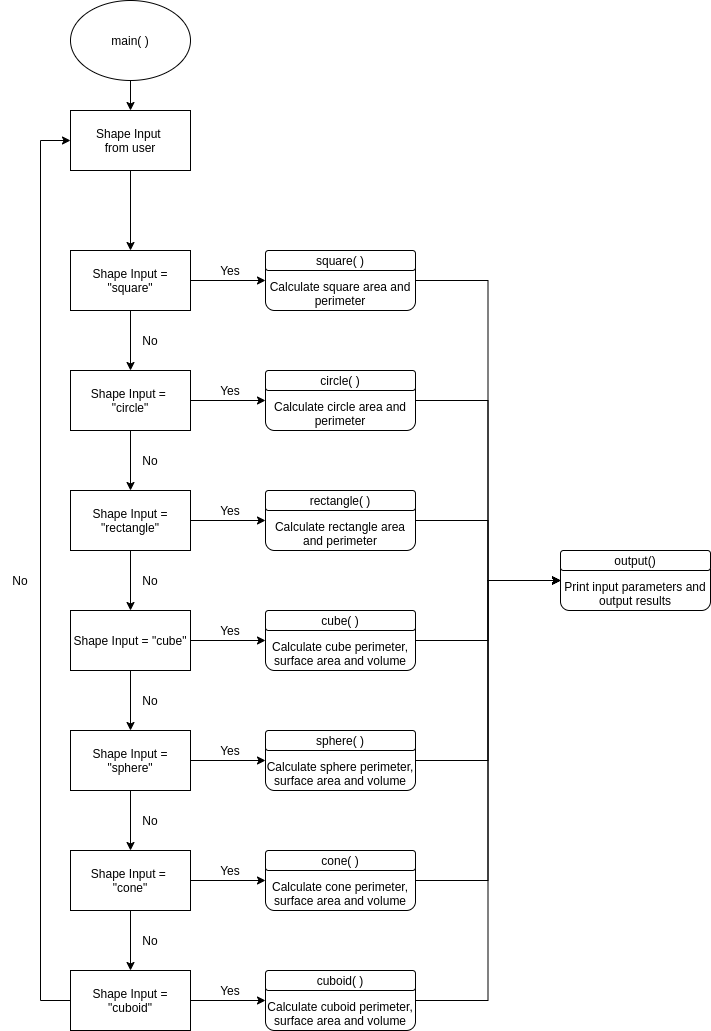

The diagram above was exported from draw.io. Its source (the exported page's mxGraphModel, read from the mxfile embedded in the PNG):
<mxGraphModel dx="1350" dy="774" grid="1" gridSize="10" guides="1" tooltips="1" connect="1" arrows="1" fold="1" page="1" pageScale="1" pageWidth="850" pageHeight="1100" math="0" shadow="0">
  <root>
    <mxCell id="0" />
    <mxCell id="1" parent="0" />
    <mxCell id="g3g2VNTHNN_96Cz3W0vh-25" style="edgeStyle=orthogonalEdgeStyle;rounded=0;orthogonalLoop=1;jettySize=auto;html=1;exitX=0.5;exitY=1;exitDx=0;exitDy=0;entryX=0.5;entryY=0;entryDx=0;entryDy=0;" parent="1" source="g3g2VNTHNN_96Cz3W0vh-3" target="g3g2VNTHNN_96Cz3W0vh-7" edge="1">
      <mxGeometry relative="1" as="geometry" />
    </mxCell>
    <mxCell id="g3g2VNTHNN_96Cz3W0vh-3" value="Shape Input&amp;nbsp;&lt;br&gt;from user" style="rounded=0;whiteSpace=wrap;html=1;" parent="1" vertex="1">
      <mxGeometry x="110" y="140" width="120" height="60" as="geometry" />
    </mxCell>
    <mxCell id="g3g2VNTHNN_96Cz3W0vh-24" style="edgeStyle=orthogonalEdgeStyle;rounded=0;orthogonalLoop=1;jettySize=auto;html=1;exitX=0.5;exitY=1;exitDx=0;exitDy=0;entryX=0.5;entryY=0;entryDx=0;entryDy=0;" parent="1" source="g3g2VNTHNN_96Cz3W0vh-5" target="g3g2VNTHNN_96Cz3W0vh-3" edge="1">
      <mxGeometry relative="1" as="geometry" />
    </mxCell>
    <mxCell id="g3g2VNTHNN_96Cz3W0vh-5" value="&lt;span&gt;main( )&lt;/span&gt;" style="ellipse;whiteSpace=wrap;html=1;" parent="1" vertex="1">
      <mxGeometry x="110" y="30" width="120" height="80" as="geometry" />
    </mxCell>
    <mxCell id="g3g2VNTHNN_96Cz3W0vh-8" style="edgeStyle=orthogonalEdgeStyle;rounded=0;orthogonalLoop=1;jettySize=auto;html=1;exitX=1;exitY=0.5;exitDx=0;exitDy=0;entryX=0;entryY=0.5;entryDx=0;entryDy=0;" parent="1" source="g3g2VNTHNN_96Cz3W0vh-7" target="g3g2VNTHNN_96Cz3W0vh-26" edge="1">
      <mxGeometry relative="1" as="geometry">
        <mxPoint x="310" y="310" as="targetPoint" />
      </mxGeometry>
    </mxCell>
    <mxCell id="g3g2VNTHNN_96Cz3W0vh-9" style="edgeStyle=orthogonalEdgeStyle;rounded=0;orthogonalLoop=1;jettySize=auto;html=1;exitX=0.5;exitY=1;exitDx=0;exitDy=0;startArrow=none;" parent="1" source="g3g2VNTHNN_96Cz3W0vh-10" edge="1">
      <mxGeometry relative="1" as="geometry">
        <mxPoint x="170" y="440" as="targetPoint" />
      </mxGeometry>
    </mxCell>
    <mxCell id="g3g2VNTHNN_96Cz3W0vh-18" style="edgeStyle=orthogonalEdgeStyle;rounded=0;orthogonalLoop=1;jettySize=auto;html=1;exitX=0.5;exitY=1;exitDx=0;exitDy=0;" parent="1" source="g3g2VNTHNN_96Cz3W0vh-7" target="g3g2VNTHNN_96Cz3W0vh-10" edge="1">
      <mxGeometry relative="1" as="geometry" />
    </mxCell>
    <mxCell id="g3g2VNTHNN_96Cz3W0vh-7" value="Shape Input = &quot;square&quot;" style="rounded=0;whiteSpace=wrap;html=1;" parent="1" vertex="1">
      <mxGeometry x="110" y="280" width="120" height="60" as="geometry" />
    </mxCell>
    <mxCell id="g3g2VNTHNN_96Cz3W0vh-20" style="edgeStyle=orthogonalEdgeStyle;rounded=0;orthogonalLoop=1;jettySize=auto;html=1;exitX=0.5;exitY=1;exitDx=0;exitDy=0;" parent="1" source="g3g2VNTHNN_96Cz3W0vh-11" target="g3g2VNTHNN_96Cz3W0vh-12" edge="1">
      <mxGeometry relative="1" as="geometry" />
    </mxCell>
    <mxCell id="g3g2VNTHNN_96Cz3W0vh-34" style="edgeStyle=orthogonalEdgeStyle;rounded=0;orthogonalLoop=1;jettySize=auto;html=1;exitX=1;exitY=0.5;exitDx=0;exitDy=0;entryX=0;entryY=0.5;entryDx=0;entryDy=0;" parent="1" source="g3g2VNTHNN_96Cz3W0vh-11" target="g3g2VNTHNN_96Cz3W0vh-28" edge="1">
      <mxGeometry relative="1" as="geometry" />
    </mxCell>
    <mxCell id="g3g2VNTHNN_96Cz3W0vh-11" value="Shape Input = &quot;rectangle&quot;" style="rounded=0;whiteSpace=wrap;html=1;" parent="1" vertex="1">
      <mxGeometry x="110" y="520" width="120" height="60" as="geometry" />
    </mxCell>
    <mxCell id="g3g2VNTHNN_96Cz3W0vh-21" style="edgeStyle=orthogonalEdgeStyle;rounded=0;orthogonalLoop=1;jettySize=auto;html=1;exitX=0.5;exitY=1;exitDx=0;exitDy=0;entryX=0.5;entryY=0;entryDx=0;entryDy=0;" parent="1" source="g3g2VNTHNN_96Cz3W0vh-12" target="g3g2VNTHNN_96Cz3W0vh-13" edge="1">
      <mxGeometry relative="1" as="geometry" />
    </mxCell>
    <mxCell id="g3g2VNTHNN_96Cz3W0vh-35" style="edgeStyle=orthogonalEdgeStyle;rounded=0;orthogonalLoop=1;jettySize=auto;html=1;exitX=1;exitY=0.5;exitDx=0;exitDy=0;entryX=0;entryY=0.5;entryDx=0;entryDy=0;" parent="1" source="g3g2VNTHNN_96Cz3W0vh-12" target="g3g2VNTHNN_96Cz3W0vh-29" edge="1">
      <mxGeometry relative="1" as="geometry" />
    </mxCell>
    <mxCell id="g3g2VNTHNN_96Cz3W0vh-12" value="Shape Input = &quot;cube&quot;" style="rounded=0;whiteSpace=wrap;html=1;" parent="1" vertex="1">
      <mxGeometry x="110" y="640" width="120" height="60" as="geometry" />
    </mxCell>
    <mxCell id="g3g2VNTHNN_96Cz3W0vh-22" style="edgeStyle=orthogonalEdgeStyle;rounded=0;orthogonalLoop=1;jettySize=auto;html=1;exitX=0.5;exitY=1;exitDx=0;exitDy=0;entryX=0.5;entryY=0;entryDx=0;entryDy=0;" parent="1" source="g3g2VNTHNN_96Cz3W0vh-13" target="g3g2VNTHNN_96Cz3W0vh-14" edge="1">
      <mxGeometry relative="1" as="geometry" />
    </mxCell>
    <mxCell id="g3g2VNTHNN_96Cz3W0vh-36" style="edgeStyle=orthogonalEdgeStyle;rounded=0;orthogonalLoop=1;jettySize=auto;html=1;exitX=1;exitY=0.5;exitDx=0;exitDy=0;entryX=0;entryY=0.5;entryDx=0;entryDy=0;" parent="1" source="g3g2VNTHNN_96Cz3W0vh-13" target="g3g2VNTHNN_96Cz3W0vh-30" edge="1">
      <mxGeometry relative="1" as="geometry" />
    </mxCell>
    <mxCell id="g3g2VNTHNN_96Cz3W0vh-13" value="Shape Input = &quot;sphere&quot;" style="rounded=0;whiteSpace=wrap;html=1;" parent="1" vertex="1">
      <mxGeometry x="110" y="760" width="120" height="60" as="geometry" />
    </mxCell>
    <mxCell id="g3g2VNTHNN_96Cz3W0vh-23" style="edgeStyle=orthogonalEdgeStyle;rounded=0;orthogonalLoop=1;jettySize=auto;html=1;exitX=0.5;exitY=1;exitDx=0;exitDy=0;entryX=0.5;entryY=0;entryDx=0;entryDy=0;" parent="1" source="g3g2VNTHNN_96Cz3W0vh-14" target="g3g2VNTHNN_96Cz3W0vh-15" edge="1">
      <mxGeometry relative="1" as="geometry" />
    </mxCell>
    <mxCell id="g3g2VNTHNN_96Cz3W0vh-37" style="edgeStyle=orthogonalEdgeStyle;rounded=0;orthogonalLoop=1;jettySize=auto;html=1;exitX=1;exitY=0.5;exitDx=0;exitDy=0;entryX=0;entryY=0.5;entryDx=0;entryDy=0;" parent="1" source="g3g2VNTHNN_96Cz3W0vh-14" target="g3g2VNTHNN_96Cz3W0vh-32" edge="1">
      <mxGeometry relative="1" as="geometry" />
    </mxCell>
    <mxCell id="g3g2VNTHNN_96Cz3W0vh-14" value="Shape Input = &lt;br&gt;&quot;cone&quot;" style="rounded=0;whiteSpace=wrap;html=1;" parent="1" vertex="1">
      <mxGeometry x="110" y="880" width="120" height="60" as="geometry" />
    </mxCell>
    <mxCell id="g3g2VNTHNN_96Cz3W0vh-17" style="edgeStyle=orthogonalEdgeStyle;rounded=0;orthogonalLoop=1;jettySize=auto;html=1;exitX=0;exitY=0.5;exitDx=0;exitDy=0;entryX=0;entryY=0.5;entryDx=0;entryDy=0;" parent="1" source="g3g2VNTHNN_96Cz3W0vh-15" target="g3g2VNTHNN_96Cz3W0vh-3" edge="1">
      <mxGeometry relative="1" as="geometry">
        <Array as="points">
          <mxPoint x="80" y="1030" />
          <mxPoint x="80" y="170" />
        </Array>
      </mxGeometry>
    </mxCell>
    <mxCell id="g3g2VNTHNN_96Cz3W0vh-38" style="edgeStyle=orthogonalEdgeStyle;rounded=0;orthogonalLoop=1;jettySize=auto;html=1;exitX=1;exitY=0.5;exitDx=0;exitDy=0;entryX=0;entryY=0.5;entryDx=0;entryDy=0;" parent="1" source="g3g2VNTHNN_96Cz3W0vh-15" target="g3g2VNTHNN_96Cz3W0vh-31" edge="1">
      <mxGeometry relative="1" as="geometry" />
    </mxCell>
    <mxCell id="g3g2VNTHNN_96Cz3W0vh-15" value="Shape Input = &quot;cuboid&quot;" style="rounded=0;whiteSpace=wrap;html=1;" parent="1" vertex="1">
      <mxGeometry x="110" y="1000" width="120" height="60" as="geometry" />
    </mxCell>
    <mxCell id="g3g2VNTHNN_96Cz3W0vh-19" style="edgeStyle=orthogonalEdgeStyle;rounded=0;orthogonalLoop=1;jettySize=auto;html=1;exitX=0.5;exitY=1;exitDx=0;exitDy=0;entryX=0.5;entryY=0;entryDx=0;entryDy=0;" parent="1" source="g3g2VNTHNN_96Cz3W0vh-10" target="g3g2VNTHNN_96Cz3W0vh-11" edge="1">
      <mxGeometry relative="1" as="geometry" />
    </mxCell>
    <mxCell id="g3g2VNTHNN_96Cz3W0vh-33" style="edgeStyle=orthogonalEdgeStyle;rounded=0;orthogonalLoop=1;jettySize=auto;html=1;exitX=1;exitY=0.5;exitDx=0;exitDy=0;entryX=0;entryY=0.5;entryDx=0;entryDy=0;" parent="1" source="g3g2VNTHNN_96Cz3W0vh-10" target="g3g2VNTHNN_96Cz3W0vh-27" edge="1">
      <mxGeometry relative="1" as="geometry" />
    </mxCell>
    <mxCell id="g3g2VNTHNN_96Cz3W0vh-10" value="Shape Input = &lt;br&gt;&quot;circle&quot;" style="rounded=0;whiteSpace=wrap;html=1;" parent="1" vertex="1">
      <mxGeometry x="110" y="400" width="120" height="60" as="geometry" />
    </mxCell>
    <mxCell id="g3g2VNTHNN_96Cz3W0vh-49" style="edgeStyle=orthogonalEdgeStyle;rounded=0;orthogonalLoop=1;jettySize=auto;html=1;exitX=1;exitY=0.5;exitDx=0;exitDy=0;entryX=0;entryY=0.5;entryDx=0;entryDy=0;" parent="1" source="g3g2VNTHNN_96Cz3W0vh-26" target="g3g2VNTHNN_96Cz3W0vh-47" edge="1">
      <mxGeometry relative="1" as="geometry" />
    </mxCell>
    <mxCell id="g3g2VNTHNN_96Cz3W0vh-26" value="Calculate square area and perimeter" style="rounded=1;whiteSpace=wrap;html=1;verticalAlign=bottom;" parent="1" vertex="1">
      <mxGeometry x="305" y="280" width="150" height="60" as="geometry" />
    </mxCell>
    <mxCell id="g3g2VNTHNN_96Cz3W0vh-50" style="edgeStyle=orthogonalEdgeStyle;rounded=0;orthogonalLoop=1;jettySize=auto;html=1;exitX=1;exitY=0.5;exitDx=0;exitDy=0;entryX=0;entryY=0.5;entryDx=0;entryDy=0;" parent="1" source="g3g2VNTHNN_96Cz3W0vh-27" target="g3g2VNTHNN_96Cz3W0vh-47" edge="1">
      <mxGeometry relative="1" as="geometry" />
    </mxCell>
    <mxCell id="g3g2VNTHNN_96Cz3W0vh-27" value="Calculate circle area and perimeter" style="rounded=1;whiteSpace=wrap;html=1;verticalAlign=bottom;" parent="1" vertex="1">
      <mxGeometry x="305" y="400" width="150" height="60" as="geometry" />
    </mxCell>
    <mxCell id="g3g2VNTHNN_96Cz3W0vh-51" style="edgeStyle=orthogonalEdgeStyle;rounded=0;orthogonalLoop=1;jettySize=auto;html=1;exitX=1;exitY=0.5;exitDx=0;exitDy=0;entryX=0;entryY=0.5;entryDx=0;entryDy=0;" parent="1" source="g3g2VNTHNN_96Cz3W0vh-28" target="g3g2VNTHNN_96Cz3W0vh-47" edge="1">
      <mxGeometry relative="1" as="geometry" />
    </mxCell>
    <mxCell id="g3g2VNTHNN_96Cz3W0vh-28" value="Calculate rectangle area and perimeter" style="rounded=1;whiteSpace=wrap;html=1;verticalAlign=bottom;" parent="1" vertex="1">
      <mxGeometry x="305" y="520" width="150" height="60" as="geometry" />
    </mxCell>
    <mxCell id="g3g2VNTHNN_96Cz3W0vh-52" style="edgeStyle=orthogonalEdgeStyle;rounded=0;orthogonalLoop=1;jettySize=auto;html=1;exitX=1;exitY=0.5;exitDx=0;exitDy=0;entryX=0;entryY=0.5;entryDx=0;entryDy=0;" parent="1" source="g3g2VNTHNN_96Cz3W0vh-29" target="g3g2VNTHNN_96Cz3W0vh-47" edge="1">
      <mxGeometry relative="1" as="geometry" />
    </mxCell>
    <mxCell id="g3g2VNTHNN_96Cz3W0vh-29" value="Calculate cube perimeter, surface area and volume" style="rounded=1;whiteSpace=wrap;html=1;verticalAlign=bottom;" parent="1" vertex="1">
      <mxGeometry x="305" y="640" width="150" height="60" as="geometry" />
    </mxCell>
    <mxCell id="g3g2VNTHNN_96Cz3W0vh-54" style="edgeStyle=orthogonalEdgeStyle;rounded=0;orthogonalLoop=1;jettySize=auto;html=1;exitX=1;exitY=0.5;exitDx=0;exitDy=0;entryX=0;entryY=0.5;entryDx=0;entryDy=0;" parent="1" source="g3g2VNTHNN_96Cz3W0vh-30" target="g3g2VNTHNN_96Cz3W0vh-47" edge="1">
      <mxGeometry relative="1" as="geometry" />
    </mxCell>
    <mxCell id="g3g2VNTHNN_96Cz3W0vh-30" value="&lt;span&gt;Calculate sphere perimeter, surface area and volume&lt;/span&gt;" style="rounded=1;whiteSpace=wrap;html=1;verticalAlign=bottom;" parent="1" vertex="1">
      <mxGeometry x="305" y="760" width="150" height="60" as="geometry" />
    </mxCell>
    <mxCell id="g3g2VNTHNN_96Cz3W0vh-57" style="edgeStyle=orthogonalEdgeStyle;rounded=0;orthogonalLoop=1;jettySize=auto;html=1;exitX=1;exitY=0.5;exitDx=0;exitDy=0;entryX=0;entryY=0.5;entryDx=0;entryDy=0;" parent="1" source="g3g2VNTHNN_96Cz3W0vh-31" target="g3g2VNTHNN_96Cz3W0vh-47" edge="1">
      <mxGeometry relative="1" as="geometry" />
    </mxCell>
    <mxCell id="g3g2VNTHNN_96Cz3W0vh-31" value="&lt;span&gt;Calculate cuboid perimeter, surface area and volume&lt;/span&gt;" style="rounded=1;whiteSpace=wrap;html=1;verticalAlign=bottom;" parent="1" vertex="1">
      <mxGeometry x="305" y="1000" width="150" height="60" as="geometry" />
    </mxCell>
    <mxCell id="g3g2VNTHNN_96Cz3W0vh-56" style="edgeStyle=orthogonalEdgeStyle;rounded=0;orthogonalLoop=1;jettySize=auto;html=1;exitX=1;exitY=0.5;exitDx=0;exitDy=0;entryX=0;entryY=0.5;entryDx=0;entryDy=0;" parent="1" source="g3g2VNTHNN_96Cz3W0vh-32" target="g3g2VNTHNN_96Cz3W0vh-47" edge="1">
      <mxGeometry relative="1" as="geometry" />
    </mxCell>
    <mxCell id="g3g2VNTHNN_96Cz3W0vh-32" value="&lt;span&gt;Calculate cone perimeter, surface area and volume&lt;/span&gt;" style="rounded=1;whiteSpace=wrap;html=1;verticalAlign=bottom;" parent="1" vertex="1">
      <mxGeometry x="305" y="880" width="150" height="60" as="geometry" />
    </mxCell>
    <mxCell id="g3g2VNTHNN_96Cz3W0vh-39" value="square( )" style="rounded=1;whiteSpace=wrap;html=1;" parent="1" vertex="1">
      <mxGeometry x="305" y="280" width="150" height="20" as="geometry" />
    </mxCell>
    <mxCell id="g3g2VNTHNN_96Cz3W0vh-40" value="circle( )" style="rounded=1;whiteSpace=wrap;html=1;" parent="1" vertex="1">
      <mxGeometry x="305" y="400" width="150" height="20" as="geometry" />
    </mxCell>
    <mxCell id="g3g2VNTHNN_96Cz3W0vh-41" value="rectangle( )" style="rounded=1;whiteSpace=wrap;html=1;" parent="1" vertex="1">
      <mxGeometry x="305" y="520" width="150" height="20" as="geometry" />
    </mxCell>
    <mxCell id="g3g2VNTHNN_96Cz3W0vh-42" value="cube( )" style="rounded=1;whiteSpace=wrap;html=1;" parent="1" vertex="1">
      <mxGeometry x="305" y="640" width="150" height="20" as="geometry" />
    </mxCell>
    <mxCell id="g3g2VNTHNN_96Cz3W0vh-43" value="sphere( )" style="rounded=1;whiteSpace=wrap;html=1;" parent="1" vertex="1">
      <mxGeometry x="305" y="760" width="150" height="20" as="geometry" />
    </mxCell>
    <mxCell id="g3g2VNTHNN_96Cz3W0vh-44" value="cone( )" style="rounded=1;whiteSpace=wrap;html=1;" parent="1" vertex="1">
      <mxGeometry x="305" y="880" width="150" height="20" as="geometry" />
    </mxCell>
    <mxCell id="g3g2VNTHNN_96Cz3W0vh-46" value="cuboid( )" style="rounded=1;whiteSpace=wrap;html=1;" parent="1" vertex="1">
      <mxGeometry x="305" y="1000" width="150" height="20" as="geometry" />
    </mxCell>
    <mxCell id="g3g2VNTHNN_96Cz3W0vh-47" value="Print input parameters and output results" style="rounded=1;whiteSpace=wrap;html=1;verticalAlign=bottom;" parent="1" vertex="1">
      <mxGeometry x="600" y="580" width="150" height="60" as="geometry" />
    </mxCell>
    <mxCell id="g3g2VNTHNN_96Cz3W0vh-48" value="output()" style="rounded=1;whiteSpace=wrap;html=1;verticalAlign=bottom;" parent="1" vertex="1">
      <mxGeometry x="600" y="580" width="150" height="20" as="geometry" />
    </mxCell>
    <mxCell id="g3g2VNTHNN_96Cz3W0vh-58" value="Yes" style="text;html=1;strokeColor=none;fillColor=none;align=center;verticalAlign=middle;whiteSpace=wrap;rounded=0;" parent="1" vertex="1">
      <mxGeometry x="250" y="290" width="40" height="20" as="geometry" />
    </mxCell>
    <mxCell id="g3g2VNTHNN_96Cz3W0vh-59" value="Yes" style="text;html=1;strokeColor=none;fillColor=none;align=center;verticalAlign=middle;whiteSpace=wrap;rounded=0;" parent="1" vertex="1">
      <mxGeometry x="250" y="410" width="40" height="20" as="geometry" />
    </mxCell>
    <mxCell id="g3g2VNTHNN_96Cz3W0vh-60" value="Yes" style="text;html=1;strokeColor=none;fillColor=none;align=center;verticalAlign=middle;whiteSpace=wrap;rounded=0;" parent="1" vertex="1">
      <mxGeometry x="250" y="530" width="40" height="20" as="geometry" />
    </mxCell>
    <mxCell id="g3g2VNTHNN_96Cz3W0vh-61" value="Yes" style="text;html=1;strokeColor=none;fillColor=none;align=center;verticalAlign=middle;whiteSpace=wrap;rounded=0;" parent="1" vertex="1">
      <mxGeometry x="250" y="650" width="40" height="20" as="geometry" />
    </mxCell>
    <mxCell id="g3g2VNTHNN_96Cz3W0vh-62" value="Yes" style="text;html=1;strokeColor=none;fillColor=none;align=center;verticalAlign=middle;whiteSpace=wrap;rounded=0;" parent="1" vertex="1">
      <mxGeometry x="250" y="770" width="40" height="20" as="geometry" />
    </mxCell>
    <mxCell id="g3g2VNTHNN_96Cz3W0vh-63" value="Yes" style="text;html=1;strokeColor=none;fillColor=none;align=center;verticalAlign=middle;whiteSpace=wrap;rounded=0;" parent="1" vertex="1">
      <mxGeometry x="250" y="890" width="40" height="20" as="geometry" />
    </mxCell>
    <mxCell id="g3g2VNTHNN_96Cz3W0vh-66" value="Yes" style="text;html=1;strokeColor=none;fillColor=none;align=center;verticalAlign=middle;whiteSpace=wrap;rounded=0;" parent="1" vertex="1">
      <mxGeometry x="250" y="1010" width="40" height="20" as="geometry" />
    </mxCell>
    <mxCell id="g3g2VNTHNN_96Cz3W0vh-67" value="No" style="text;html=1;strokeColor=none;fillColor=none;align=center;verticalAlign=middle;whiteSpace=wrap;rounded=0;" parent="1" vertex="1">
      <mxGeometry x="170" y="360" width="40" height="20" as="geometry" />
    </mxCell>
    <mxCell id="g3g2VNTHNN_96Cz3W0vh-68" value="No" style="text;html=1;strokeColor=none;fillColor=none;align=center;verticalAlign=middle;whiteSpace=wrap;rounded=0;" parent="1" vertex="1">
      <mxGeometry x="170" y="480" width="40" height="20" as="geometry" />
    </mxCell>
    <mxCell id="g3g2VNTHNN_96Cz3W0vh-69" value="No" style="text;html=1;strokeColor=none;fillColor=none;align=center;verticalAlign=middle;whiteSpace=wrap;rounded=0;" parent="1" vertex="1">
      <mxGeometry x="170" y="600" width="40" height="20" as="geometry" />
    </mxCell>
    <mxCell id="g3g2VNTHNN_96Cz3W0vh-70" value="No" style="text;html=1;strokeColor=none;fillColor=none;align=center;verticalAlign=middle;whiteSpace=wrap;rounded=0;" parent="1" vertex="1">
      <mxGeometry x="170" y="720" width="40" height="20" as="geometry" />
    </mxCell>
    <mxCell id="g3g2VNTHNN_96Cz3W0vh-71" value="No" style="text;html=1;strokeColor=none;fillColor=none;align=center;verticalAlign=middle;whiteSpace=wrap;rounded=0;" parent="1" vertex="1">
      <mxGeometry x="170" y="840" width="40" height="20" as="geometry" />
    </mxCell>
    <mxCell id="g3g2VNTHNN_96Cz3W0vh-72" value="No" style="text;html=1;strokeColor=none;fillColor=none;align=center;verticalAlign=middle;whiteSpace=wrap;rounded=0;" parent="1" vertex="1">
      <mxGeometry x="170" y="960" width="40" height="20" as="geometry" />
    </mxCell>
    <mxCell id="g3g2VNTHNN_96Cz3W0vh-73" value="No" style="text;html=1;strokeColor=none;fillColor=none;align=center;verticalAlign=middle;whiteSpace=wrap;rounded=0;" parent="1" vertex="1">
      <mxGeometry x="40" y="600" width="40" height="20" as="geometry" />
    </mxCell>
  </root>
</mxGraphModel>